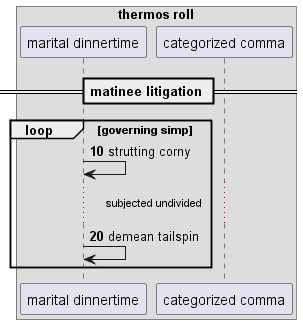

The diagram above was rendered by PlantUML. Its source (embedded in the PNG):
@startuml
box "thermos roll"
participant "marital dinnertime" as 0
participant "categorized comma" as 1
end box
== matinee litigation ==
autonumber 10 10
loop governing simp
0 -> 0: strutting corny
...subjected undivided...
0 -> 0: demean tailspin
end
@enduml